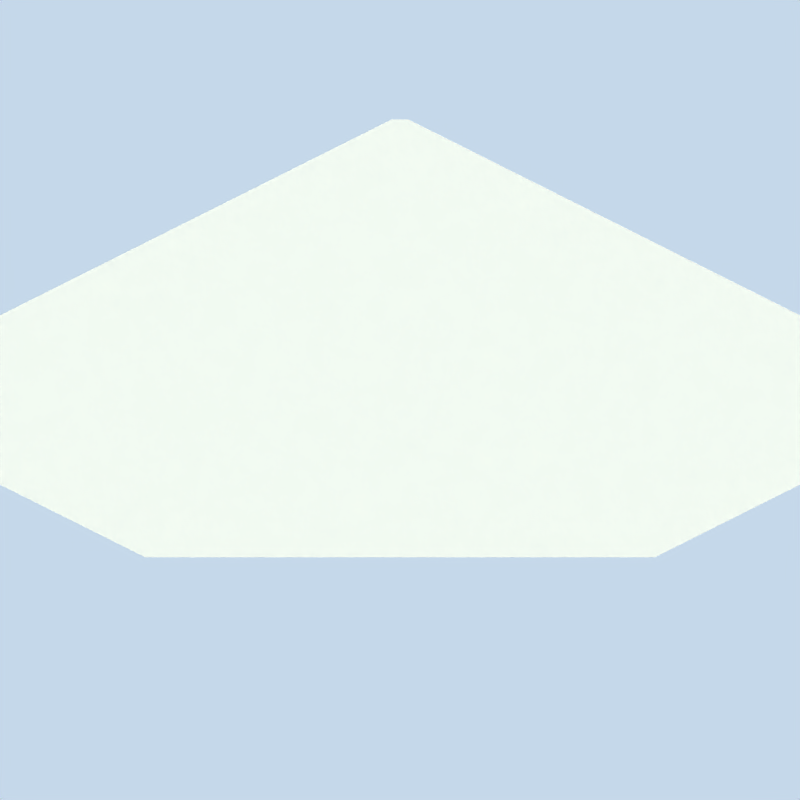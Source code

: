 # Source: small_flat_leaved_plant.blend  (saved by Blender 2.57.0; exported with 4.5.12 LTS)
import bpy
from mathutils import Matrix  # noqa: F401  (used for matrix-valued properties, if any)

bpy.ops.wm.read_factory_settings(use_empty=True)
scene = bpy.context.scene
scene.name = 'Scene'

# ---- collections
col_collection_1 = bpy.data.collections.new('Collection 1'); scene.collection.children.link(col_collection_1)

# ---- materials (node trees are filled in below, after node groups)
mat_singleleafmaterial = bpy.data.materials.new('singleLeafMaterial')
mat_singleleafmaterial.alpha_threshold = 0.0
mat_singleleafmaterial.roughness = 0.5
mat_singleleafmaterial.specular_intensity = 0.2536
mat_singleleafmaterial.line_color = (0.0, 0.0, 0.0, 1.0)
mat_material_001 = bpy.data.materials.new('Material.001')
mat_material_001.alpha_threshold = 0.0
mat_material_001.roughness = 0.5
mat_material_001.specular_intensity = 0.0
mat_material_001.line_color = (0.0, 0.0, 0.0, 1.0)

# ---- material node trees

# ---- world
world_world = bpy.data.worlds.new('World'); scene.world = world_world
world_world.color = (0.7742, 0.8472, 0.9176)
world_world.use_sun_shadow = False
world_world.sun_shadow_jitter_overblur = 0.0
world_world.cycles.sampling_method = 'MANUAL'
world_world.cycles.sample_map_resolution = 256
world_world.light_settings.distance = 1.0

# ---- cameras
cam_camera = bpy.data.cameras.new('Camera')
cam_camera.type = 'ORTHO'
cam_camera.passepartout_alpha = 0.2
cam_camera.clip_end = 100.0
cam_camera.lens = 35.0
cam_camera.ortho_scale = 105.4
cam_camera.show_passepartout = False
cam_camera.show_safe_areas = True
cam_camera.dof.focus_distance = 0.0
cam_camera.dof.aperture_fstop = 128.0

# ---- lights
light_arealight_001 = bpy.data.lights.new('AreaLight.001', 'AREA')
light_arealight_001.color = (1.0, 0.9118, 0.8941)
light_arealight_001.transmission_factor = 0.0
light_arealight_001.energy = 31.42
light_arealight_001.shadow_buffer_clip_start = 0.5
light_arealight_001.shadow_soft_size = 2.841
light_arealight_001.shadow_maximum_resolution = 0.006
light_arealight_001.use_absolute_resolution = True
light_arealight_001.size = 2.841
light_arealight_001.size_y = 1.0
light_arealight_001.cycles.use_multiple_importance_sampling = False
light_sun = bpy.data.lights.new('Sun', 'SUN')
light_sun.color = (1.0, 0.9218, 0.651)
light_sun.transmission_factor = 0.0
light_sun.angle = 3.111
light_sun.energy = 1.4
light_sun.shadow_buffer_clip_start = 0.5
light_sun.shadow_soft_size = 65.0
light_sun.shadow_cascade_max_distance = 1000.0
light_sun.cycles.use_multiple_importance_sampling = False
light_arealight = bpy.data.lights.new('AreaLight', 'AREA')
light_arealight.color = (1.0, 0.9118, 0.8941)
light_arealight.transmission_factor = 0.0
light_arealight.energy = 31.42
light_arealight.shadow_buffer_clip_start = 0.5
light_arealight.shadow_soft_size = 2.841
light_arealight.shadow_maximum_resolution = 0.006
light_arealight.use_absolute_resolution = True
light_arealight.size = 2.841
light_arealight.size_y = 1.0
light_arealight.cycles.use_multiple_importance_sampling = False

# ---- meshes
me_plane_002 = bpy.data.meshes.new('Plane.002')
me_plane_002.from_pydata([(1.0, 1.0, 0.0), (1.0, -1.0, 0.0), (-1.0, -1.0, 0.0), (-1.0, 1.0, 0.0)], [], [(0, 3, 2, 1)])
me_plane_002.materials.append(mat_singleleafmaterial)
me_plane_002.use_remesh_preserve_volume = False
me_plane_002.use_remesh_preserve_attributes = False
me_plane_002.use_mirror_vertex_groups = False
me_plane_002.update()
me_plane_001 = bpy.data.meshes.new('Plane.001')
me_plane_001.from_pydata([(1.0, 1.791, 0.02054), (1.0, -5.96e-08, 0.02054), (-1.0, 5.96e-08, 0.02054), (-1.0, 1.791, 0.02054), (1.0, 1.0, 0.02054), (-1.0, 1.0, 0.02054), (1.0, 1.5, 0.02054), (-1.0, 1.5, 0.02054), (1.0, 0.5, 0.02054), (-1.0, 0.5, 0.02054), (1.0, 1.75, 0.02054), (-1.0, 1.75, 0.02054), (-5.96e-08, 0.0, 0.0), (1.788e-07, 2.0, 0.02054), (5.96e-08, 1.0, 0.0), (5.96e-08, 1.5, 0.0), (-5.96e-08, 0.5, 0.0), (1.192e-07, 1.75, 0.0)], [], [(5, 14, 15, 7), (14, 4, 6, 15), (9, 16, 14, 5), (16, 8, 4, 14), (2, 12, 16, 9), (12, 1, 8, 16), (11, 17, 13, 3), (0, 13, 17, 10), (7, 15, 17, 11), (15, 6, 10, 17)])
_uv = me_plane_001.uv_layers.new(name='UVTex')
_uv.uv.foreach_set('vector', [0.4599, 0.5201, 0.4758, 0.5201, 0.4758, 0.6587, 0.4599, 0.6587, 0.4758, 0.5201, 0.4918, 0.5201, 0.4918, 0.6587, 0.4758, 0.6587, 0.4599, 0.3814, 0.4758, 0.3814, 0.4758, 0.5201, 0.4599, 0.5201, 0.4758, 0.3814, 0.4918, 0.3814, 0.4918, 0.5201, 0.4758, 0.5201, 0.4599, 0.2428, 0.4758, 0.2428, 0.4758, 0.3814, 0.4599, 0.3814, 0.4758, 0.2428, 0.4918, 0.2428, 0.4918, 0.3814, 0.4758, 0.3814, 0.4599, 0.728, 0.4758, 0.728, 0.4758, 0.7974, 0.4599, 0.7393, 0.4918, 0.7393, 0.4758, 0.7974, 0.4758, 0.728, 0.4918, 0.728, 0.4599, 0.6587, 0.4758, 0.6587, 0.4758, 0.728, 0.4599, 0.728, 0.4758, 0.6587, 0.4918, 0.6587, 0.4918, 0.728, 0.4758, 0.728])
me_plane_001.materials.append(mat_singleleafmaterial)
me_plane_001.use_remesh_preserve_volume = False
me_plane_001.use_remesh_preserve_attributes = False
me_plane_001.use_mirror_vertex_groups = False
me_plane_001.update()
me_plane = bpy.data.meshes.new('Plane')
me_plane.from_pydata([(1.0, 1.0, 0.0), (1.0, -1.0, 0.0), (-1.0, -1.0, 0.0), (-1.0, 1.0, 0.0)], [], [(0, 3, 2, 1)])
me_plane.materials.append(mat_material_001)
me_plane.use_remesh_preserve_volume = False
me_plane.use_remesh_preserve_attributes = False
me_plane.use_mirror_vertex_groups = False
me_plane.update()

# ---- objects
ob_plane = bpy.data.objects.new('Plane', me_plane_002)
ob_singleleaf = bpy.data.objects.new('singleLeaf', me_plane_001)
ob_shadowplane = bpy.data.objects.new('shadowPlane', me_plane)
ob_globalwrapper = bpy.data.objects.new('globalWrapper', None)
ob_filllight = bpy.data.objects.new('fillLight', light_arealight_001)
ob_sun = bpy.data.objects.new('Sun', light_sun)
ob_arealight = bpy.data.objects.new('AreaLight', light_arealight)
ob_isocamera = bpy.data.objects.new('isoCamera', cam_camera)

# ---- transforms, parenting, visibility, modifiers, constraints
ob_plane.location = (0.0, 0.0, 0.0)
ob_plane.scale = (0.04603, 0.04603, 0.04603)
ob_plane.lineart.crease_threshold = 0.0
_m = ob_plane.modifiers.new('ParticleSystem 1', 'PARTICLE_SYSTEM')
ob_singleleaf.location = (25.35, -6.789, 1.538)
ob_singleleaf.scale = (0.02251, 0.3906, 0.3906)
ob_singleleaf.lineart.crease_threshold = 0.0
ob_shadowplane.location = (0.0, 0.0, 0.0)
ob_shadowplane.scale = (53.05, 53.05, 53.05)
ob_shadowplane.lock_rotations_4d = False
ob_shadowplane.empty_display_type = 'ARROWS'
ob_shadowplane.hide_viewport = True
ob_shadowplane.lineart.crease_threshold = 0.0
ob_globalwrapper.location = (0.0, 0.0, 0.0)
ob_globalwrapper.scale = (4.193, 4.193, 4.193)
ob_globalwrapper.lock_rotations_4d = False
ob_globalwrapper.empty_display_type = 'ARROWS'
ob_globalwrapper.empty_image_offset = (0.0, 0.0)
ob_globalwrapper.hide_viewport = True
ob_globalwrapper.lineart.crease_threshold = 0.0
ob_filllight.location = (6.506, -37.49, -1.421)
ob_filllight.rotation_euler = (-0.5411, 0.03316, 0.0)
ob_filllight.empty_display_type = 'ARROWS'
ob_filllight.hide_viewport = True
ob_filllight.lineart.crease_threshold = 0.0
_c = ob_filllight.constraints.new('TRACK_TO'); _c.name = 'TrackTo'
_c.target = ob_globalwrapper
ob_sun.location = (27.0, 23.08, 60.04)
ob_sun.rotation_euler = (-0.5412, 0.03316, 0.0)
ob_sun.empty_display_type = 'ARROWS'
ob_sun.lineart.crease_threshold = 0.0
_c = ob_sun.constraints.new('TRACK_TO'); _c.name = 'TrackTo'
_c.target = ob_globalwrapper
ob_arealight.location = (30.89, 9.973, 52.61)
ob_arealight.rotation_euler = (-0.5411, 0.03316, 0.0)
ob_arealight.empty_display_type = 'ARROWS'
ob_arealight.lineart.crease_threshold = 0.0
_c = ob_arealight.constraints.new('TRACK_TO'); _c.name = 'TrackTo'
_c.target = ob_globalwrapper
ob_isocamera.location = (22.04, -22.04, 18.0)
ob_isocamera.rotation_euler = (2.147, 0.0, 0.9547)
ob_isocamera.lock_rotations_4d = False
ob_isocamera.empty_display_type = 'ARROWS'
ob_isocamera.color = (0.0, 0.0, 0.0, 0.0)
ob_isocamera.display_type = 'WIRE'
ob_isocamera.lineart.crease_threshold = 0.0
_c = ob_isocamera.constraints.new('TRACK_TO'); _c.name = 'Const'
_c.target = ob_globalwrapper

# ---- collection membership
col_collection_1.objects.link(ob_plane)
col_collection_1.objects.link(ob_singleleaf)
col_collection_1.objects.link(ob_shadowplane)
col_collection_1.objects.link(ob_globalwrapper)
col_collection_1.objects.link(ob_filllight)
col_collection_1.objects.link(ob_sun)
col_collection_1.objects.link(ob_arealight)
col_collection_1.objects.link(ob_isocamera)

# ---- scene / render settings (as saved in the file)
scene.camera = ob_isocamera
scene.frame_start = 1; scene.frame_end = 250; scene.frame_set(1)
scene.render.engine = 'BLENDER_EEVEE_NEXT'
scene.render.image_settings.quality = 100
scene.render.image_settings.compression = 100
scene.render.image_settings.exr_codec = 'RLE'
scene.render.resolution_x = 1800
scene.render.resolution_y = 1800
scene.render.pixel_aspect_x = 100.0
scene.render.pixel_aspect_y = 100.0
scene.render.fps = 25
scene.render.dither_intensity = 0.0
scene.render.film_transparent = True
scene.render.use_compositing = False
scene.render.use_sequencer = False
scene.render.bake_margin = 2
scene.render.bake_bias = 0.0
scene.render.use_stamp_time = False
scene.render.use_stamp_date = False
scene.render.use_stamp_frame = False
scene.render.use_stamp_camera = False
scene.render.use_stamp_scene = False
scene.render.use_stamp_filename = False
scene.render.use_stamp_render_time = False
scene.render.stamp_font_size = 0
scene.cycles.use_denoising = False
scene.cycles.samples = 10
scene.cycles.sampling_pattern = 'TABULATED_SOBOL'
scene.cycles.light_sampling_threshold = 0.0
scene.cycles.use_adaptive_sampling = False
scene.cycles.use_light_tree = False
scene.cycles.blur_glossy = 0.0
scene.cycles.volume_bounces = 1
scene.cycles.pixel_filter_type = 'GAUSSIAN'
scene.cycles.sample_clamp_indirect = 0.0
scene.view_settings.view_transform = 'Raw'
bpy.context.view_layer.update()
